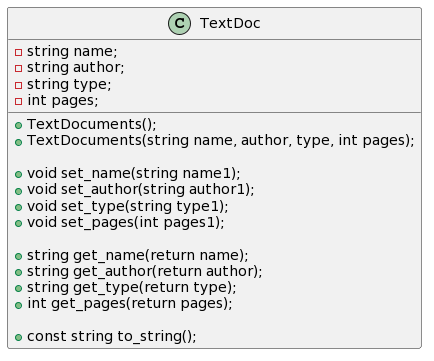

The diagram above was rendered by PlantUML. Its source (embedded in the PNG):
@startuml
class TextDoc
{
  - string name;
  - string author;
  - string type;
  - int pages;

   + TextDocuments(); 
   + TextDocuments(string name, author, type, int pages);                         

  + void set_name(string name1);
  + void set_author(string author1);
  + void set_type(string type1);
  + void set_pages(int pages1);
  
  + string get_name(return name);
  + string get_author(return author);
  + string get_type(return type);
  + int get_pages(return pages);
  
  + const string to_string();
        
}
@enduml